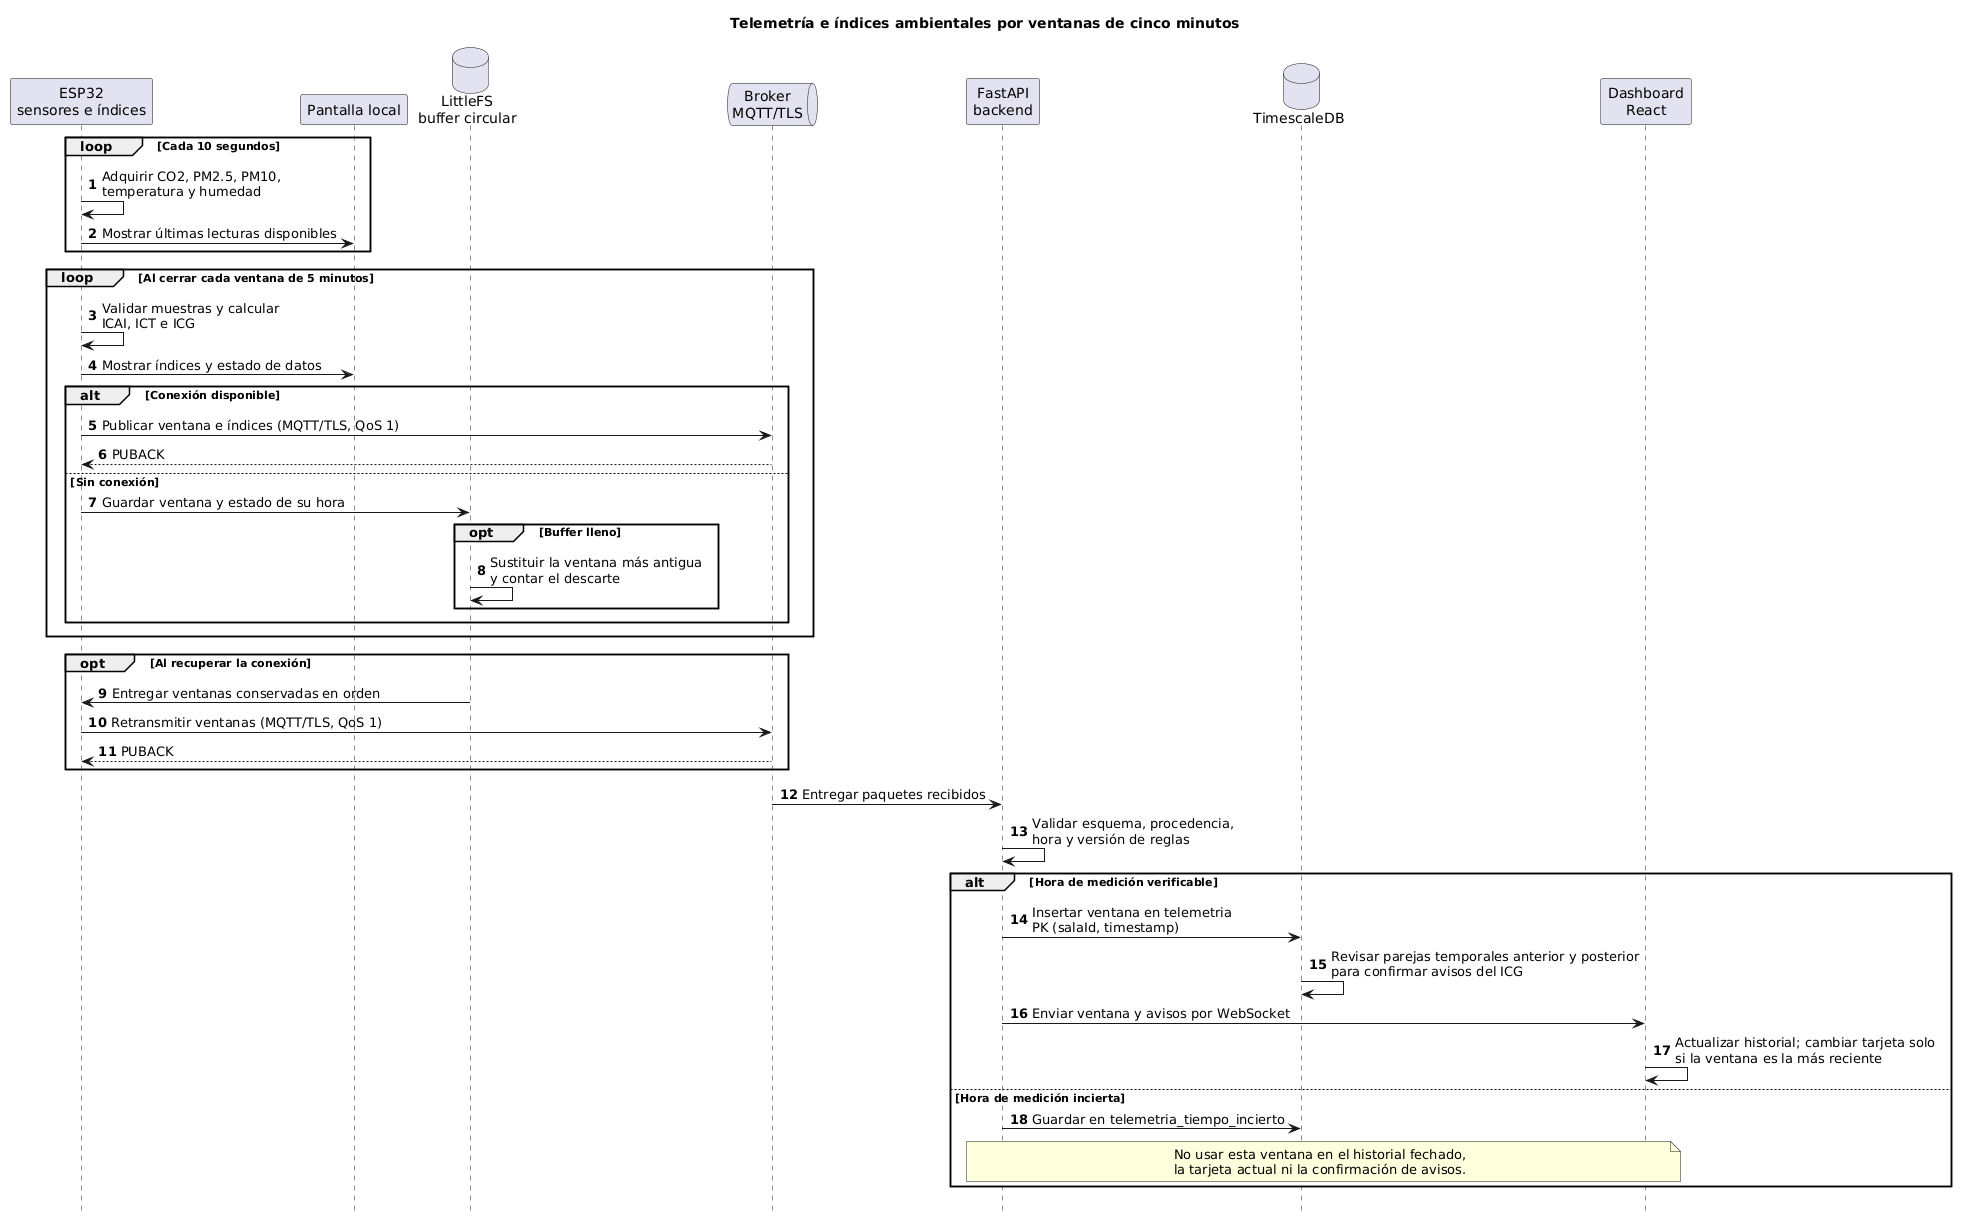

The diagram above was rendered by PlantUML. Its source (embedded in the PNG):
@startuml
title Telemetría e índices ambientales por ventanas de cinco minutos
autonumber
hide footbox

participant "ESP32\nsensores e índices" as Nodo
participant "Pantalla local" as Pantalla
database "LittleFS\nbuffer circular" as Buffer
queue "Broker\nMQTT/TLS" as Broker
participant "FastAPI\nbackend" as Backend
database "TimescaleDB" as BD
participant "Dashboard\nReact" as Web

loop Cada 10 segundos
    Nodo -> Nodo : Adquirir CO2, PM2.5, PM10,\ntemperatura y humedad
    Nodo -> Pantalla : Mostrar últimas lecturas disponibles
end

loop Al cerrar cada ventana de 5 minutos
    Nodo -> Nodo : Validar muestras y calcular\nICAI, ICT e ICG
    Nodo -> Pantalla : Mostrar índices y estado de datos

    alt Conexión disponible
        Nodo -> Broker : Publicar ventana e índices (MQTT/TLS, QoS 1)
        Broker --> Nodo : PUBACK
    else Sin conexión
        Nodo -> Buffer : Guardar ventana y estado de su hora
        opt Buffer lleno
            Buffer -> Buffer : Sustituir la ventana más antigua\ny contar el descarte
        end
    end
end

opt Al recuperar la conexión
    Buffer -> Nodo : Entregar ventanas conservadas en orden
    Nodo -> Broker : Retransmitir ventanas (MQTT/TLS, QoS 1)
    Broker --> Nodo : PUBACK
end

Broker -> Backend : Entregar paquetes recibidos
Backend -> Backend : Validar esquema, procedencia,\nhora y versión de reglas

alt Hora de medición verificable
    Backend -> BD : Insertar ventana en telemetria\nPK (salaId, timestamp)
    BD -> BD : Revisar parejas temporales anterior y posterior\npara confirmar avisos del ICG
    Backend -> Web : Enviar ventana y avisos por WebSocket
    Web -> Web : Actualizar historial; cambiar tarjeta solo\nsi la ventana es la más reciente
else Hora de medición incierta
    Backend -> BD : Guardar en telemetria_tiempo_incierto
    note over Backend,Web
      No usar esta ventana en el historial fechado,
      la tarjeta actual ni la confirmación de avisos.
    end note
end
@enduml